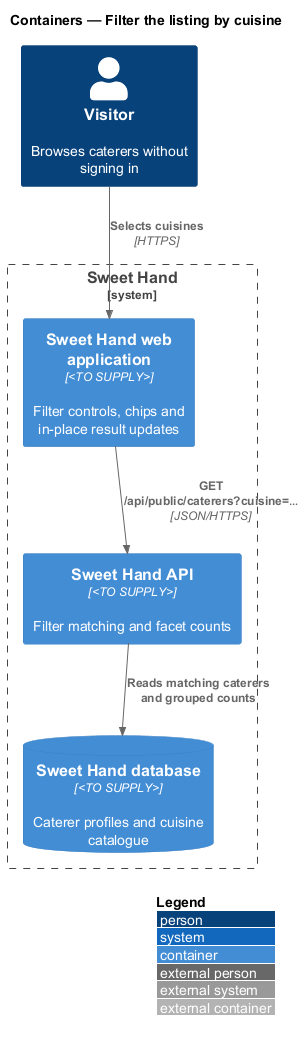

The diagram above was rendered by PlantUML. Its source (embedded in the PNG):
@startuml
!include <C4/C4_Container>
LAYOUT_WITH_LEGEND()
title Containers — Filter the listing by cuisine

Person(visitor, "Visitor", "Browses caterers without signing in")
System_Boundary(sweethand, "Sweet Hand") {
  Container(web, "Sweet Hand web application", "<TO SUPPLY>", "Filter controls, chips and in-place result updates")
  Container(api, "Sweet Hand API", "<TO SUPPLY>", "Filter matching and facet counts")
  ContainerDb(db, "Sweet Hand database", "<TO SUPPLY>", "Caterer profiles and cuisine catalogue")
}
Rel(visitor, web, "Selects cuisines", "HTTPS")
Rel(web, api, "GET /api/public/caterers?cuisine=…", "JSON/HTTPS")
Rel(api, db, "Reads matching caterers and grouped counts")
@enduml